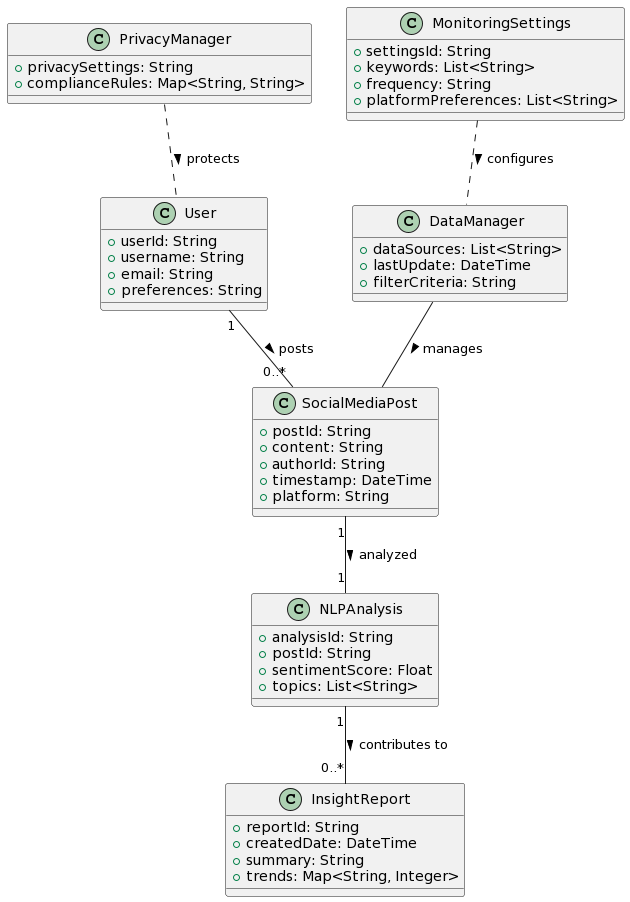

The diagram above was rendered by PlantUML. Its source (embedded in the PNG):
@startuml
class SocialMediaPost {
  +postId: String
  +content: String
  +authorId: String
  +timestamp: DateTime
  +platform: String
}

class User {
  +userId: String
  +username: String
  +email: String
  +preferences: String
}

class NLPAnalysis {
  +analysisId: String
  +postId: String
  +sentimentScore: Float
  +topics: List<String>
}

class InsightReport {
  +reportId: String
  +createdDate: DateTime
  +summary: String
  +trends: Map<String, Integer>
}

class DataManager {
  +dataSources: List<String>
  +lastUpdate: DateTime
  +filterCriteria: String
}

class MonitoringSettings {
  +settingsId: String
  +keywords: List<String>
  +frequency: String
  +platformPreferences: List<String>
}

class PrivacyManager {
  +privacySettings: String
  +complianceRules: Map<String, String>
}

User "1" -- "0..*" SocialMediaPost : posts >
SocialMediaPost "1" -- "1" NLPAnalysis : analyzed >
NLPAnalysis "1" -- "0..*" InsightReport : contributes to >
DataManager -- SocialMediaPost : manages >
MonitoringSettings .. DataManager : configures >
PrivacyManager .. User : protects >
@enduml